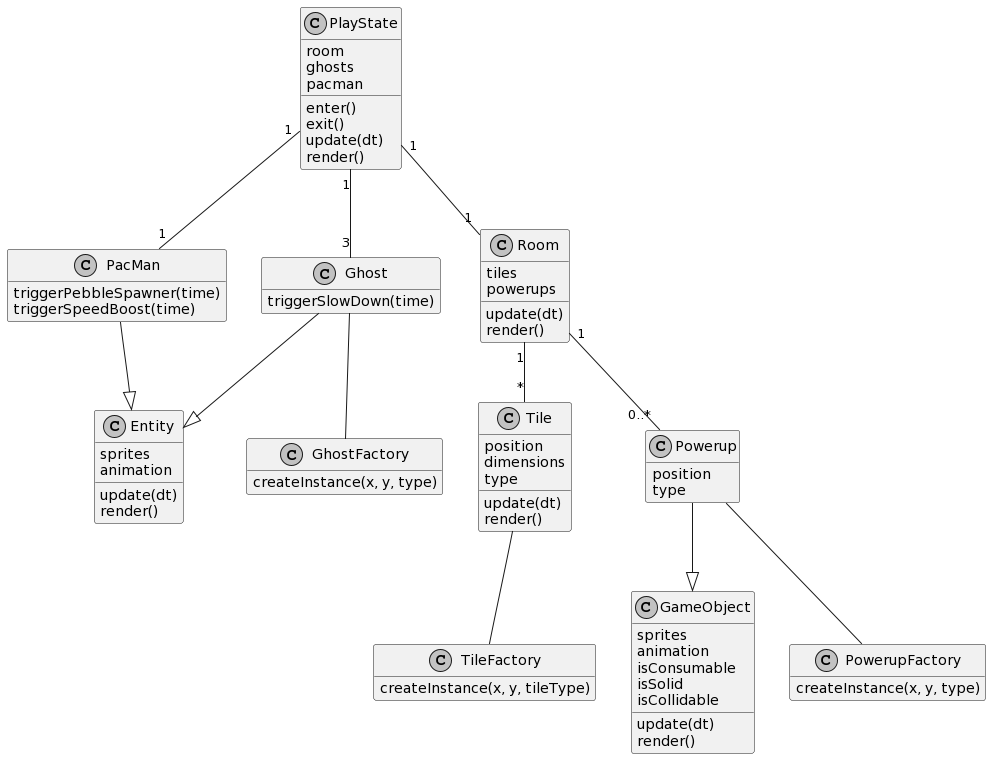

The diagram above was rendered by PlantUML. Its source (embedded in the PNG):
@startuml
skinparam monochrome true
hide empty members

class PlayState {
    room
    ghosts
    pacman
    enter()
    exit()
    update(dt)
    render()
}

class Entity {
    sprites
    animation
    update(dt)
    render()
}

class GameObject {
    sprites
    animation
    isConsumable
    isSolid
    isCollidable
    update(dt)
    render()
}

class Ghost {
    triggerSlowDown(time)
}

class PacMan {
    triggerPebbleSpawner(time)
    triggerSpeedBoost(time)
}

class Room {
    tiles
    powerups
    update(dt)
    render()
}

class Tile {
    position
    dimensions
    type
    update(dt)
    render()
}

class Powerup {
    position
    type
}

class GhostFactory {
    createInstance(x, y, type)
}

class PowerupFactory {
    createInstance(x, y, type)
}

class TileFactory {
    createInstance(x, y, tileType)
}

PlayState "1" -- "1" Room
PlayState "1" -- "1" PacMan
PlayState "1" -- "3" Ghost
Room "1" -- "0..*" Powerup
PacMan --|> Entity
Ghost --|> Entity
Powerup --|> GameObject
Room "1" -- "*" Tile

Ghost -- GhostFactory
Powerup -- PowerupFactory
Tile -- TileFactory
@enduml